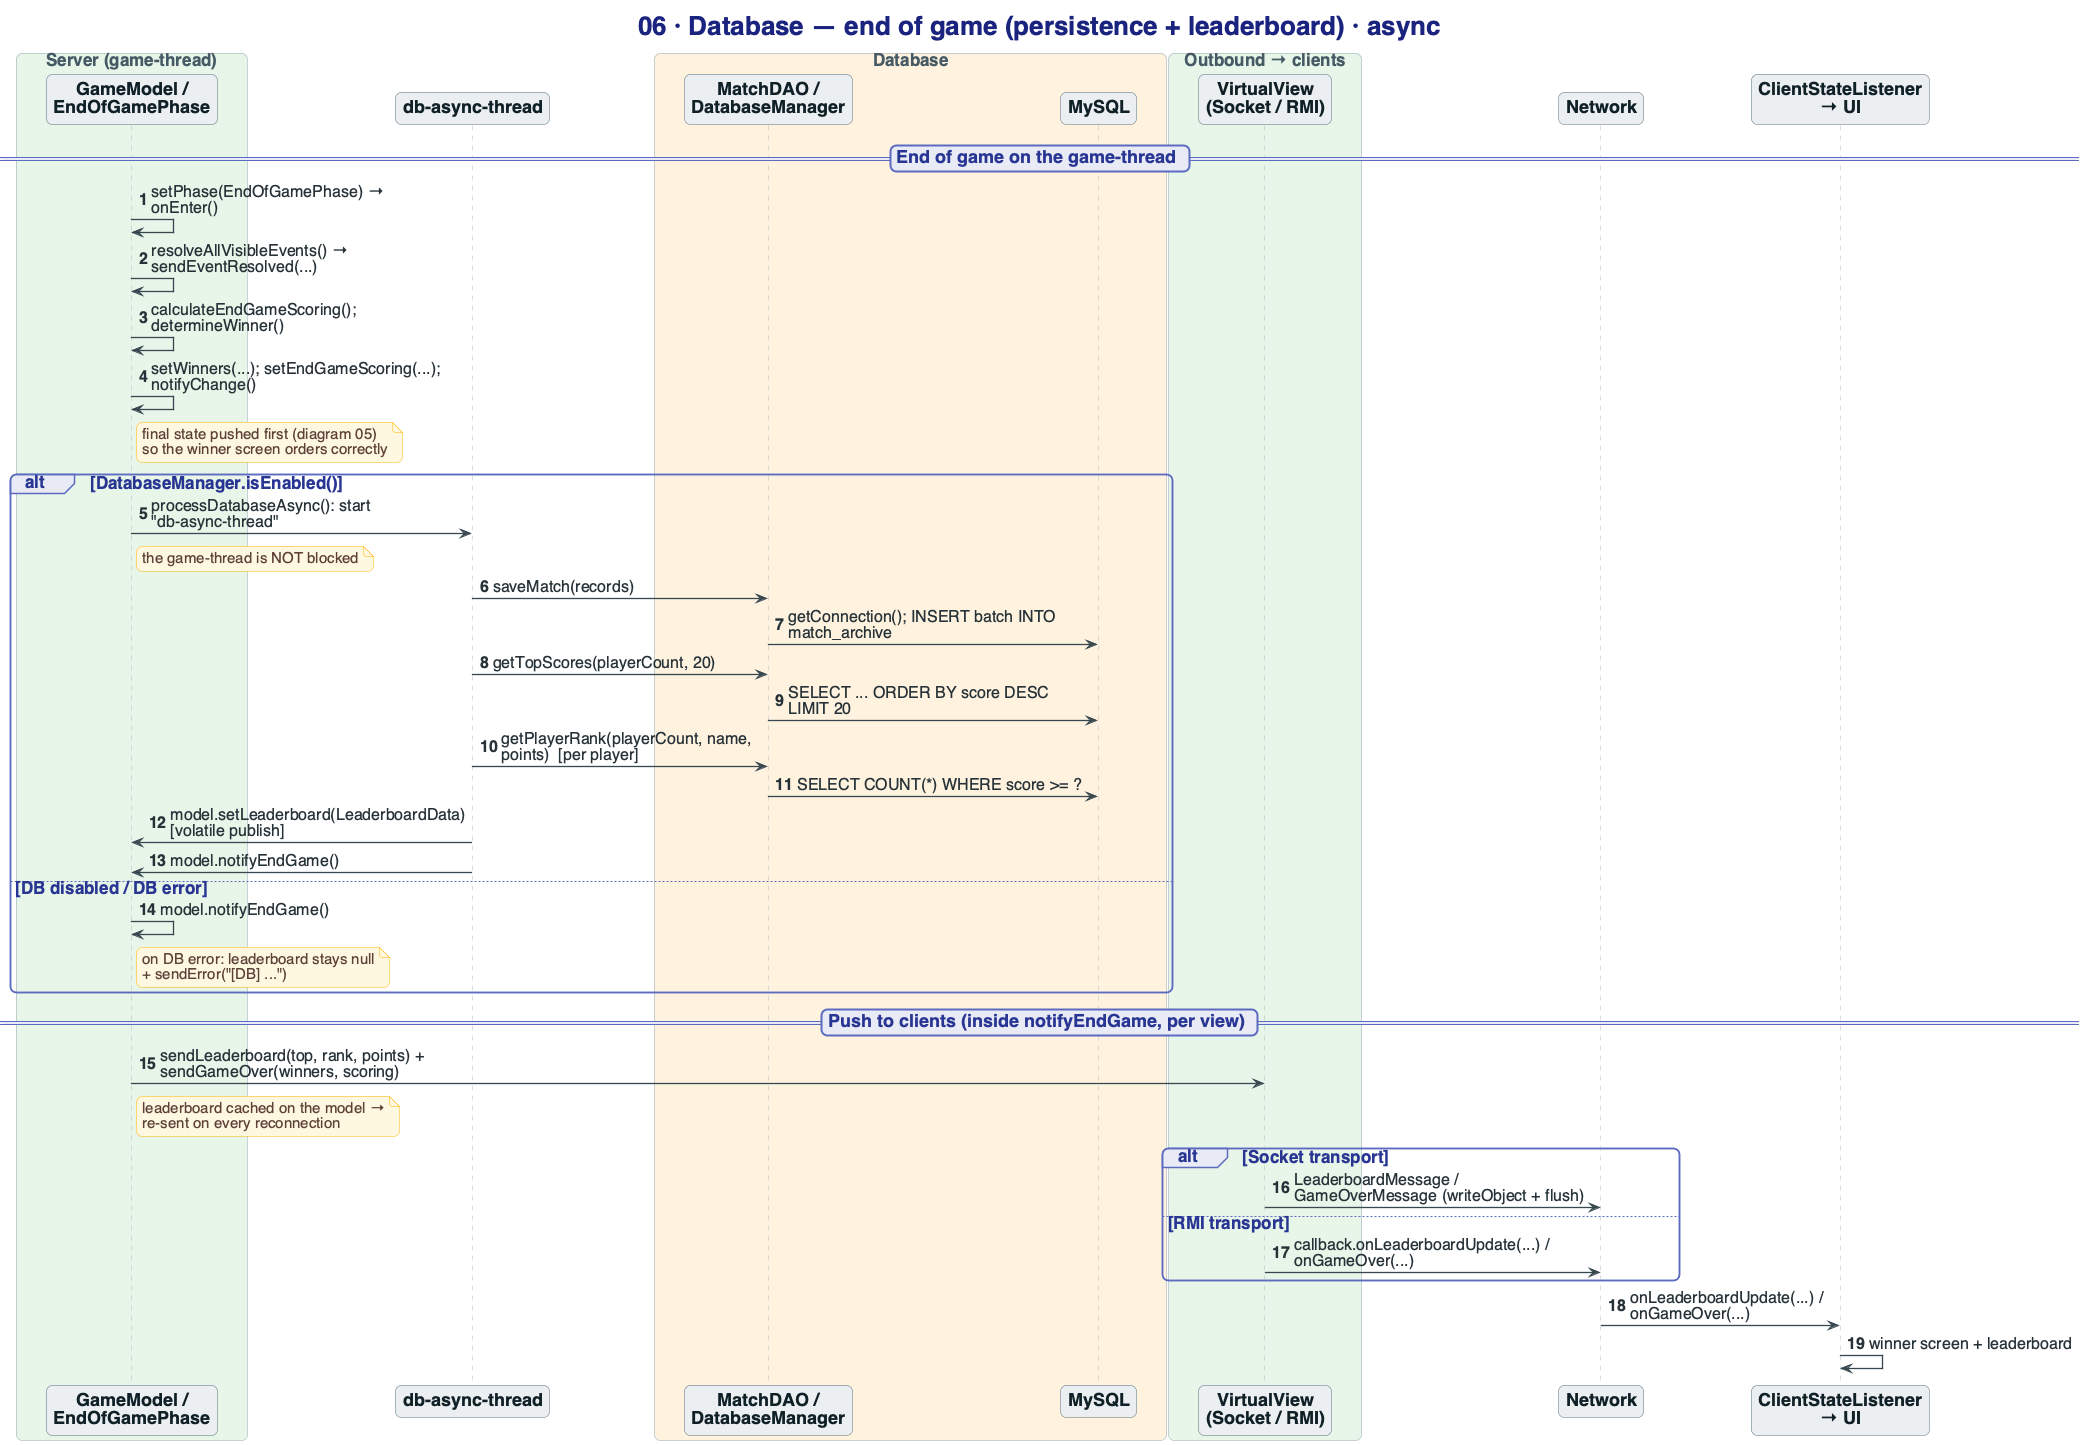

The diagram above was rendered by PlantUML. Its source (embedded in the PNG):
@startuml 06-database-end-of-game
!include _common.puml
title 06 · Database — end of game (persistence + leaderboard) · async
autonumber

box "Server (game-thread)" #E8F5E9
participant GM as "GameModel /\nEndOfGamePhase"
end box

participant DBT as "db-async-thread"

box "Database" #FFF3E0
participant DAO as "MatchDAO /\nDatabaseManager"
participant SQL as "MySQL"
end box

box "Outbound → clients" #E8F5E9
participant VV as "VirtualView\n(Socket / RMI)"
end box

participant NET as "Network"
participant CL as "ClientStateListener\n→ UI"

== End of game on the game-thread ==
GM -> GM : setPhase(EndOfGamePhase) → onEnter()
GM -> GM : resolveAllVisibleEvents() → sendEventResolved(...)
GM -> GM : calculateEndGameScoring(); determineWinner()
GM -> GM : setWinners(...); setEndGameScoring(...); notifyChange()
note right of GM : final state pushed first (diagram 05)\nso the winner screen orders correctly

alt DatabaseManager.isEnabled()
  GM -> DBT : processDatabaseAsync(): start "db-async-thread"
  note right of GM : the game-thread is NOT blocked
  DBT -> DAO : saveMatch(records)
  DAO -> SQL : getConnection(); INSERT batch INTO match_archive
  DBT -> DAO : getTopScores(playerCount, 20)
  DAO -> SQL : SELECT ... ORDER BY score DESC LIMIT 20
  DBT -> DAO : getPlayerRank(playerCount, name, points)  [per player]
  DAO -> SQL : SELECT COUNT(*) WHERE score >= ?
  DBT -> GM : model.setLeaderboard(LeaderboardData)  [volatile publish]
  DBT -> GM : model.notifyEndGame()
else DB disabled / DB error
  GM -> GM : model.notifyEndGame()
  note right of GM : on DB error: leaderboard stays null\n+ sendError("[DB] ...")
end

== Push to clients (inside notifyEndGame, per view) ==
GM -> VV : sendLeaderboard(top, rank, points) + sendGameOver(winners, scoring)
note right of GM : leaderboard cached on the model →\nre-sent on every reconnection
alt Socket transport
  VV -> NET : LeaderboardMessage / GameOverMessage (writeObject + flush)
else RMI transport
  VV -> NET : callback.onLeaderboardUpdate(...) / onGameOver(...)
end
NET -> CL : onLeaderboardUpdate(...) / onGameOver(...)
CL -> CL : winner screen + leaderboard
@enduml